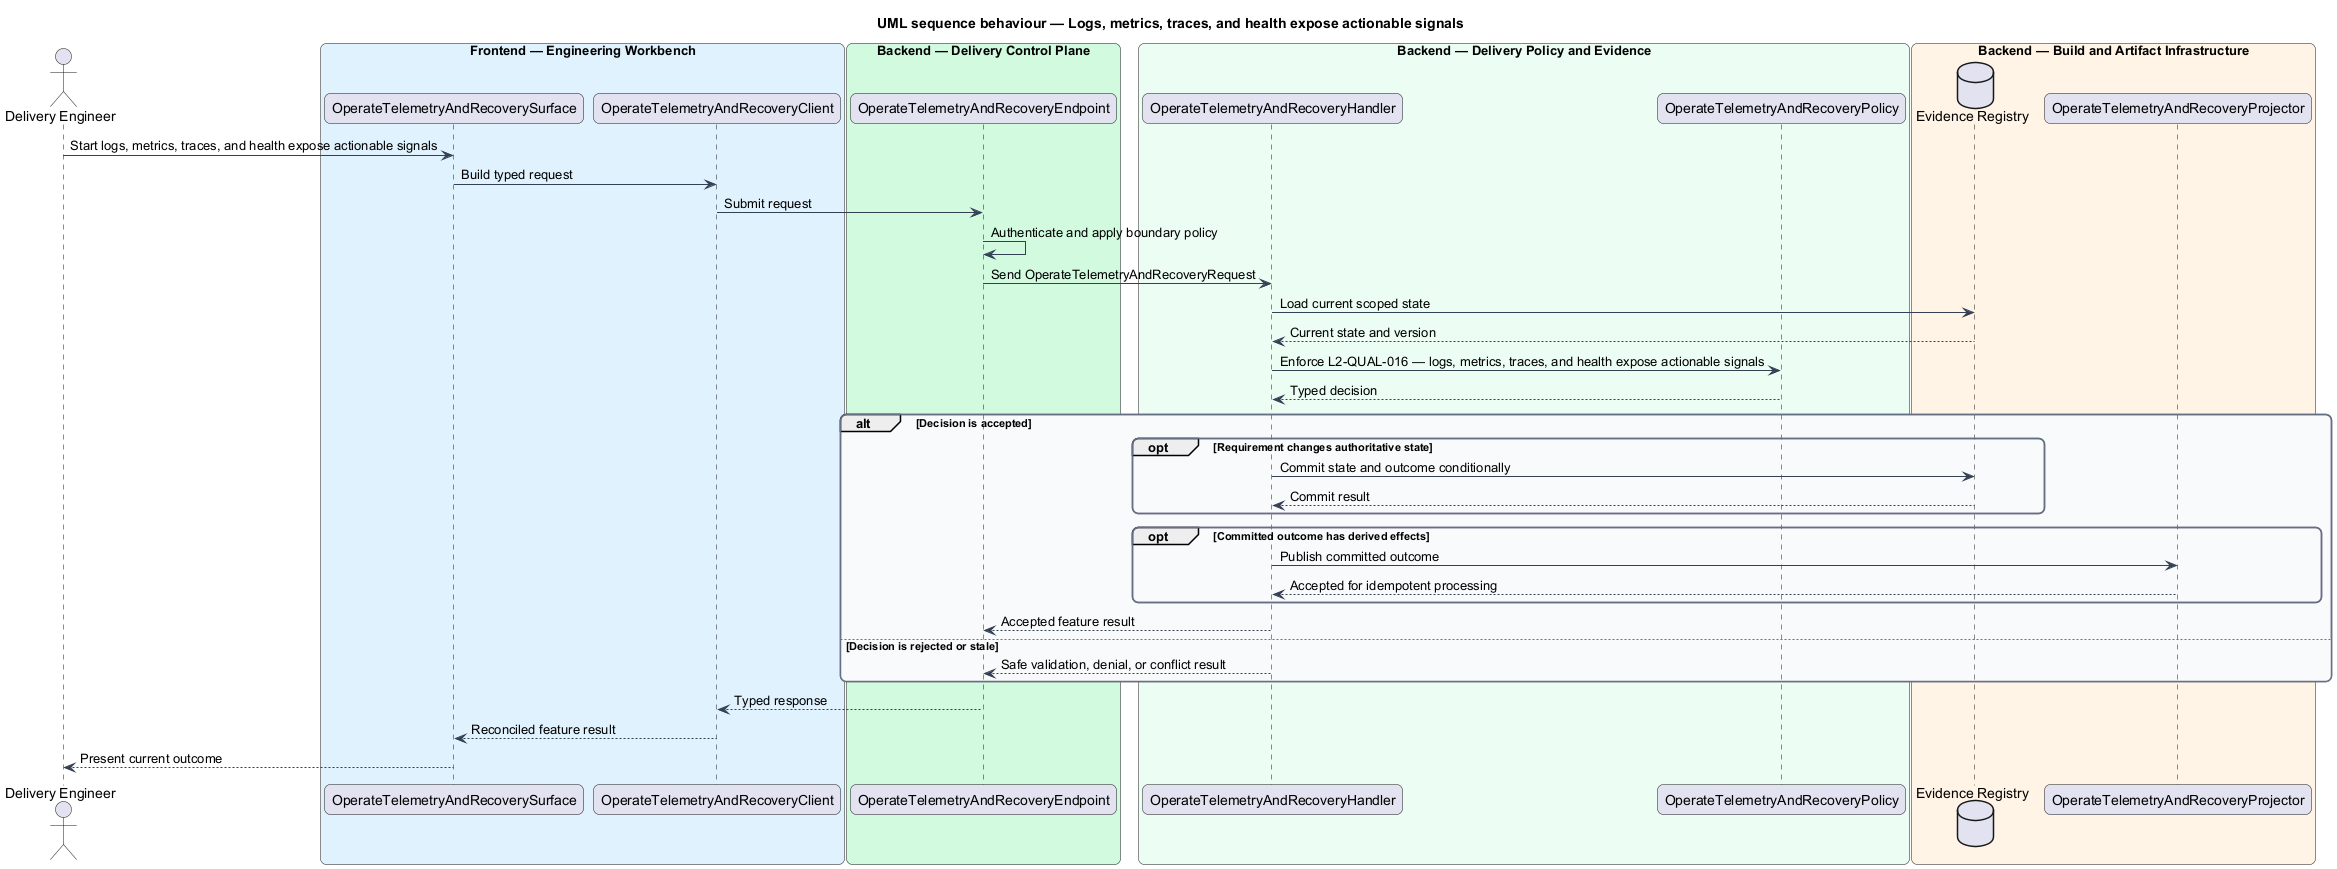

The diagram above was rendered by PlantUML. Its source (embedded in the PNG):
@startuml
title UML sequence behaviour — Logs, metrics, traces, and health expose actionable signals
skinparam backgroundColor #FFFFFF
skinparam shadowing false
skinparam roundcorner 12
skinparam defaultFontName Arial
skinparam ArrowColor #344054
skinparam rectangle {
  BorderColor #344054
  FontColor #101828
}
skinparam package {
  BorderColor #667085
  FontColor #101828
  BackgroundColor #F9FAFB
}
actor "Delivery Engineer" as actor
box "Frontend — Engineering Workbench" #E0F2FE
  participant "OperateTelemetryAndRecoverySurface" as surface
  participant "OperateTelemetryAndRecoveryClient" as client
end box
box "Backend — Delivery Control Plane" #D1FADF
  participant "OperateTelemetryAndRecoveryEndpoint" as endpoint
end box
box "Backend — Delivery Policy and Evidence" #ECFDF3
  participant "OperateTelemetryAndRecoveryHandler" as handler
  participant "OperateTelemetryAndRecoveryPolicy" as policy
end box
box "Backend — Build and Artifact Infrastructure" #FFF4E5
  database "Evidence Registry" as store
  participant "OperateTelemetryAndRecoveryProjector" as projector
end box

actor -> surface : Start logs, metrics, traces, and health expose actionable signals
surface -> client : Build typed request
client -> endpoint : Submit request
endpoint -> endpoint : Authenticate and apply boundary policy
endpoint -> handler : Send OperateTelemetryAndRecoveryRequest
handler -> store : Load current scoped state
store --> handler : Current state and version
handler -> policy : Enforce L2-QUAL-016 — logs, metrics, traces, and health expose actionable signals
policy --> handler : Typed decision
alt Decision is accepted
  opt Requirement changes authoritative state
    handler -> store : Commit state and outcome conditionally
    store --> handler : Commit result
  end
  opt Committed outcome has derived effects
    handler -> projector : Publish committed outcome
    projector --> handler : Accepted for idempotent processing
  end
  handler --> endpoint : Accepted feature result
else Decision is rejected or stale
  handler --> endpoint : Safe validation, denial, or conflict result
end
endpoint --> client : Typed response
client --> surface : Reconciled feature result
surface --> actor : Present current outcome
@enduml